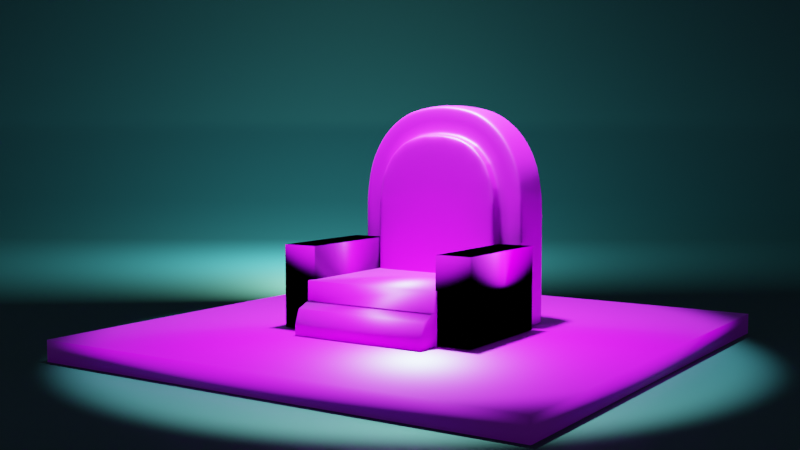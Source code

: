 # Source: kursibatu.blend  (saved by Blender 2.81.16; exported with 4.5.12 LTS)
import bpy
from mathutils import Matrix  # noqa: F401  (used for matrix-valued properties, if any)

bpy.ops.wm.read_factory_settings(use_empty=True)
scene = bpy.context.scene
scene.name = 'Scene'

# ---- collections
col_collection = bpy.data.collections.new('Collection'); scene.collection.children.link(col_collection)

# ---- images (referenced by path relative to the original .blend; pixels are not part of the script)
import os
ASSET_DIR = os.environ.get("B2B_ASSET_DIR", "")  # directory of the original .blend (textures are referenced by path, not embedded)
HERE = os.path.dirname(os.path.abspath(__file__))  # packed textures are extracted next to this script under _unpacked/

def load_image(name, relpath, width, height, colorspace="sRGB"):
    """Load a texture the original file referenced (path relative to the .blend, or extracted next to this script)."""
    p = next((c for c in (os.path.join(HERE, relpath), os.path.join(ASSET_DIR, relpath)) if relpath and os.path.exists(c)), "")
    if p:
        img = bpy.data.images.load(p, check_existing=True)
        img.name = name
    else:  # same state as the original file: an image datablock whose file is absent (Cycles renders it pink)
        img = bpy.data.images.new(name, width, height)
        img.source = "FILE"
        img.filepath = "//" + (relpath or name)
    img.colorspace_settings.name = colorspace
    return img
img_60b7cbd5d8d135001b1cc576323bce64_jpg = load_image('60b7cbd5d8d135001b1cc576323bce64.jpg', '60b7cbd5d8d135001b1cc576323bce64.jpg', 1024, 1024, 'sRGB')

# ---- materials (node trees are filled in below, after node groups)
mat_stone = bpy.data.materials.new('STONE')
mat_material = bpy.data.materials.new('Material')
mat_material.alpha_threshold = 0.0
mat_material.line_color = (0.0, 0.0, 0.0, 1.0)
mat_material_003 = bpy.data.materials.new('Material.003')

# ---- node groups
ng_auto_smooth = bpy.data.node_groups.new('Auto Smooth', 'GeometryNodeTree')
_s = ng_auto_smooth.interface.new_socket(name='Geometry', in_out='OUTPUT', socket_type='NodeSocketGeometry')
_s = ng_auto_smooth.interface.new_socket(name='Geometry', in_out='INPUT', socket_type='NodeSocketGeometry')
_s = ng_auto_smooth.interface.new_socket(name='Angle', in_out='INPUT', socket_type='NodeSocketFloat')
_s.subtype = 'ANGLE'
_s.min_value = 0.0
_s.max_value = 3.142
ng_auto_smooth.is_modifier = True
_N = ng_auto_smooth.nodes; _L = ng_auto_smooth.links
n0 = _N.new('NodeGroupOutput'); n0.name = 'Group Output'; n0.location = (480, -100)
n1 = _N.new('NodeGroupInput'); n1.name = 'Group Input'; n1.location = (-420, -300)
n2 = _N.new('NodeGroupInput'); n2.name = 'Group Input.001'; n2.location = (-60, -100)
n3 = _N.new('GeometryNodeSetShadeSmooth'); n3.name = 'Set Shade Smooth'; n3.location = (120, -100)
n3.domain = 'EDGE'
n4 = _N.new('GeometryNodeSetShadeSmooth'); n4.name = 'Set Shade Smooth.001'; n4.location = (300, -100)
n5 = _N.new('GeometryNodeInputMeshEdgeAngle'); n5.name = 'Edge Angle'; n5.location = (-420, -220)
n6 = _N.new('GeometryNodeInputEdgeSmooth'); n6.name = 'Is Edge Smooth'; n6.location = (-60, -160)
n7 = _N.new('GeometryNodeInputShadeSmooth'); n7.name = 'Is Face Smooth'; n7.location = (-240, -340)
n8 = _N.new('FunctionNodeBooleanMath'); n8.name = 'Boolean Math'; n8.location = (-60, -220)
n9 = _N.new('FunctionNodeCompare'); n9.name = 'Compare'; n9.location = (-240, -180)
n9.operation = 'LESS_EQUAL'
_L.new(n5.outputs[0], n9.inputs[0])
_L.new(n4.outputs[0], n0.inputs[0])
_L.new(n1.outputs[1], n9.inputs[1])
_L.new(n9.outputs[0], n8.inputs[0])
_L.new(n7.outputs[0], n8.inputs[1])
_L.new(n2.outputs[0], n3.inputs[0])
_L.new(n6.outputs[0], n3.inputs[1])
_L.new(n3.outputs[0], n4.inputs[0])
_L.new(n8.outputs[0], n3.inputs[2])
n0.is_active_output = True

# ---- material node trees
mat_stone.use_nodes = True; mat_stone.node_tree.nodes.clear()
_N = mat_stone.node_tree.nodes; _L = mat_stone.node_tree.links
n0 = _N.new('ShaderNodeBsdfPrincipled'); n0.name = 'Principled BSDF'; n0.location = (53, 300)
n0.distribution = 'GGX'
n0.subsurface_method = 'BURLEY'
n0.inputs[3].default_value = 1.45
n0.inputs[27].default_value = (0.0, 0.0, 0.0, 1.0)
n0.inputs[28].default_value = 1.0
n1 = _N.new('ShaderNodeOutputMaterial'); n1.name = 'Material Output'; n1.location = (343, 300)
n2 = _N.new('ShaderNodeTexImage'); n2.name = 'Image Texture'; n2.location = (-488, 294)
n2.image = img_60b7cbd5d8d135001b1cc576323bce64_jpg
n3 = _N.new('ShaderNodeTexCoord'); n3.name = 'Texture Coordinate'; n3.location = (-999, 253)
n4 = _N.new('ShaderNodeMapping'); n4.name = 'Mapping'; n4.location = (-798, 274)
_L.new(n0.outputs[0], n1.inputs[0])
_L.new(n2.outputs[0], n0.inputs[0])
_L.new(n4.outputs[0], n2.inputs[0])
_L.new(n3.outputs[2], n4.inputs[0])
n1.is_active_output = True
mat_material.use_nodes = True; mat_material.node_tree.nodes.clear()
_N = mat_material.node_tree.nodes; _L = mat_material.node_tree.links
n0 = _N.new('ShaderNodeOutputMaterial'); n0.name = 'Material Output'; n0.location = (300, 300)
n1 = _N.new('ShaderNodeBsdfPrincipled'); n1.name = 'Principled BSDF'; n1.location = (10, 300)
n1.distribution = 'GGX'
n1.subsurface_method = 'BURLEY'
n1.inputs[2].default_value = 0.4
n1.inputs[3].default_value = 1.45
n1.inputs[27].default_value = (0.0, 0.0, 0.0, 1.0)
n1.inputs[28].default_value = 1.0
n2 = _N.new('ShaderNodeTexImage'); n2.name = 'Image Texture'; n2.location = (-280, 280)
n2.image = img_60b7cbd5d8d135001b1cc576323bce64_jpg
n3 = _N.new('ShaderNodeMapping'); n3.name = 'Mapping'; n3.location = (-499, 291)
n4 = _N.new('ShaderNodeTexCoord'); n4.name = 'Texture Coordinate'; n4.location = (-740, 257)
_L.new(n1.outputs[0], n0.inputs[0])
_L.new(n2.outputs[0], n1.inputs[0])
_L.new(n3.outputs[0], n2.inputs[0])
_L.new(n4.outputs[2], n3.inputs[0])
n0.is_active_output = True
mat_material_003.use_nodes = True; mat_material_003.node_tree.nodes.clear()
_N = mat_material_003.node_tree.nodes; _L = mat_material_003.node_tree.links
n0 = _N.new('ShaderNodeOutputMaterial'); n0.name = 'Material Output'; n0.location = (300, 300)
n1 = _N.new('ShaderNodeBsdfPrincipled'); n1.name = 'Principled BSDF'; n1.location = (10, 300)
n1.distribution = 'GGX'
n1.subsurface_method = 'BURLEY'
n1.inputs[0].default_value = (0.007291, 0.02129, 0.03741, 1.0)
n1.inputs[3].default_value = 1.45
n1.inputs[27].default_value = (0.0, 0.0, 0.0, 1.0)
n1.inputs[28].default_value = 1.0
_L.new(n1.outputs[0], n0.inputs[0])
n0.is_active_output = True

# ---- world
world_world = bpy.data.worlds.new('World'); scene.world = world_world
world_world.use_nodes = True; world_world.node_tree.nodes.clear()
_N = world_world.node_tree.nodes; _L = world_world.node_tree.links
n0 = _N.new('ShaderNodeOutputWorld'); n0.name = 'World Output'; n0.location = (300, 300)
n1 = _N.new('ShaderNodeBackground'); n1.name = 'Background'; n1.location = (10, 300)
n1.inputs[0].default_value = (0.1147, 0.2141, 0.233, 1.0)
n1.inputs[1].default_value = 0.4
_L.new(n1.outputs[0], n0.inputs[0])
n0.is_active_output = True
world_world.color = (0.05088, 0.05088, 0.05088)
world_world.use_sun_shadow = False
world_world.sun_shadow_jitter_overblur = 0.0

# ---- cameras
cam_camera_001 = bpy.data.cameras.new('Camera.001')

# ---- lights
light_spot = bpy.data.lights.new('Spot', 'SPOT')
light_spot.color = (0.3586, 1.0, 0.7547)
light_spot.transmission_factor = 0.0
light_spot.energy = 2e+04
light_spot.shadow_soft_size = 0.25
light_spot.shadow_maximum_resolution = 0.006
light_spot.use_absolute_resolution = True
light_spot.spot_size = 0.894
light_area = bpy.data.lights.new('Area', 'AREA')
light_area.color = (0.1072, 0.3506, 0.2328)
light_area.transmission_factor = 0.0
light_area.energy = 1.178e+04
light_area.shadow_soft_size = 1.0
light_area.shadow_maximum_resolution = 0.006
light_area.use_absolute_resolution = True
light_area.size = 1.0
light_area.size_y = 1.0

# ---- meshes
me_cube_001 = bpy.data.meshes.new('Cube.001')
me_cube_001.from_pydata([(-0.7287, -1.0, -1.0), (-0.7287, 1.0, -1.0), (0.7287, -1.0, -1.0), (1.0, 1.0, -1.0), (-0.1234, -1.0, 0.7287), (-0.7287, -1.0, 0.1234), (-0.3695, -1.0, 0.6798), (-0.5555, -1.0, 0.5555), (-0.6798, -1.0, 0.3695), (-0.7287, 1.0, 0.1234), (-0.1234, 1.0, 0.7287), (-0.6798, 1.0, 0.3695), (-0.5555, 1.0, 0.5555), (-0.3695, 1.0, 0.6798), (0.7287, -1.0, 0.1234), (0.1234, -1.0, 0.7287), (0.6798, -1.0, 0.3695), (0.5555, -1.0, 0.5555), (0.3695, -1.0, 0.6798), (0.1234, 1.0, 0.7287), (0.7287, 1.0, 0.1234), (0.3695, 1.0, 0.6798), (0.5555, 1.0, 0.5555), (0.6798, 1.0, 0.3695), (-0.4754, -1.0, 0.9353), (-0.1501, -1.0, 1.0), (-0.1501, 1.0, 1.0), (-0.4754, 1.0, 0.9353), (-0.7511, -1.0, 0.7511), (-0.7511, 1.0, 0.7511), (-0.9353, -1.0, 0.4754), (-0.9353, 1.0, 0.4754), (-1.0, -1.0, 0.1501), (-1.0, 1.0, 0.1501), (0.4754, 1.0, 0.9353), (0.1501, 1.0, 1.0), (0.1501, -1.0, 1.0), (0.4754, -1.0, 0.9353), (0.7511, 1.0, 0.7511), (0.7511, -1.0, 0.7511), (0.9353, 1.0, 0.4754), (0.9353, -1.0, 0.4754), (1.0, 1.0, 0.1501), (1.0, -1.0, 0.1501), (1.0, -1.0, -1.0), (-1.0, -1.0, -1.0), (-1.0, 1.0, -1.0), (0.7287, 1.0, -1.0), (-0.7287, -1.512, -1.0), (0.7287, -1.512, -1.0), (-0.3695, -1.512, 0.6798), (-0.1234, -1.512, 0.7287), (-0.5555, -1.512, 0.5555), (-0.6798, -1.512, 0.3695), (-0.7287, -1.512, 0.1234), (0.1234, -1.512, 0.7287), (0.3695, -1.512, 0.6798), (0.5555, -1.512, 0.5555), (0.6798, -1.512, 0.3695), (0.7287, -1.512, 0.1234)], [], [(35, 26, 25, 36), (3, 42, 43, 44), (45, 32, 33, 46), (1, 9, 11, 12, 13, 10, 19, 21, 22, 23, 20, 47), (25, 26, 27, 24), (24, 27, 29, 28), (28, 29, 31, 30), (30, 31, 33, 32), (35, 36, 37, 34), (34, 37, 39, 38), (38, 39, 41, 40), (40, 41, 43, 42), (15, 4, 51, 55), (6, 4, 25, 24), (10, 13, 27, 26), (7, 6, 24, 28), (13, 12, 29, 27), (8, 7, 28, 30), (12, 11, 31, 29), (5, 8, 30, 32), (11, 9, 33, 31), (21, 19, 35, 34), (15, 18, 37, 36), (22, 21, 34, 38), (18, 17, 39, 37), (23, 22, 38, 40), (17, 16, 41, 39), (20, 23, 40, 42), (16, 14, 43, 41), (14, 2, 44, 43), (4, 15, 36, 25), (0, 5, 32, 45), (9, 1, 46, 33), (19, 10, 26, 35), (47, 20, 42, 3), (49, 59, 58, 57, 56, 55, 51, 50, 52, 53, 54, 48), (4, 6, 50, 51), (7, 8, 53, 52), (17, 18, 56, 57), (5, 0, 48, 54), (0, 2, 49, 48), (14, 16, 58, 59), (6, 7, 52, 50), (18, 15, 55, 56), (2, 14, 59, 49), (8, 5, 54, 53), (16, 17, 57, 58)])
me_cube_001.polygons.foreach_set('use_smooth', [True] * 47)
_uv = me_cube_001.uv_layers.new(name='UVMap')
_uv.uv.foreach_set('vector', [0.597, 0.6792, 0.4464, 0.6792, 0.4464, 0.2666, 0.597, 0.2666, 1.839, 0.6792, 1.484, 0.6792, 1.484, 0.2666, 1.839, 0.2666, -0.7955, 0.2666, -0.2188, 0.2666, -0.2188, 0.6792, -0.7955, 0.6792, 0.375, 0.2839, 0.5163, 0.2847, 0.5471, 0.2909, 0.5705, 0.3066, 0.5865, 0.3303, 0.5944, 0.3627, 0.6007, 0.3993, 0.6054, 0.4401, 0.5853, 0.4603, 0.5532, 0.4685, 0.5184, 0.4698, 0.375, 0.4661, 0.4464, 0.2666, 0.4464, 0.6792, 0.2801, 0.6792, 0.2801, 0.2666, 0.2801, 0.2666, 0.2801, 0.6792, 0.1138, 0.6792, 0.1138, 0.2666, 0.1138, 0.2666, 0.1138, 0.6792, -0.05246, 0.6792, -0.05246, 0.2666, -0.05246, 0.2666, -0.05246, 0.6792, -0.2188, 0.6792, -0.2188, 0.2666, 0.597, 0.6792, 0.597, 0.2666, 0.7633, 0.2666, 0.7633, 0.6792, 0.7633, 0.6792, 0.7633, 0.2666, 0.9296, 0.2666, 0.9296, 0.6792, 0.9296, 0.6792, 0.9296, 0.2666, 1.216, 0.2666, 1.216, 0.6792, 1.216, 0.6792, 1.216, 0.2666, 1.484, 0.2666, 1.484, 0.6792, 0.4006, 0.3578, 0.4006, 0.4944, 0.121, 0.4944, 0.121, 0.3578, 0.2281, 0.3346, 0.2039, 0.4576, 0.06995, 0.4442, 0.1019, 0.2816, 0.5944, 0.3627, 0.5865, 0.3303, 0.6169, 0.3156, 0.625, 0.3562, 0.2895, 0.2416, 0.2281, 0.3346, 0.1019, 0.2816, 0.1929, 0.1438, 0.5865, 0.3303, 0.5705, 0.3066, 0.5939, 0.2811, 0.6169, 0.3156, 0.3813, 0.1795, 0.2895, 0.2416, 0.1929, 0.1438, 0.3291, 0.05172, 0.5705, 0.3066, 0.5471, 0.2909, 0.5594, 0.2581, 0.5939, 0.2811, 0.5029, 0.155, 0.3813, 0.1795, 0.3291, 0.05172, 0.4897, 0.01938, 0.5471, 0.2909, 0.5163, 0.2847, 0.5188, 0.25, 0.5594, 0.2581, 0.6054, 0.4401, 0.6007, 0.3993, 0.625, 0.3938, 0.666, 0.4781, 0.2039, 0.581, 0.2281, 0.704, 0.1019, 0.7569, 0.06995, 0.5943, 0.5853, 0.4603, 0.6054, 0.4401, 0.666, 0.4781, 0.6146, 0.4896, 0.2281, 0.704, 0.2895, 0.797, 0.1929, 0.8947, 0.1019, 0.7569, 0.5532, 0.4685, 0.5853, 0.4603, 0.6146, 0.4896, 0.5594, 0.4973, 0.2895, 0.797, 0.3813, 0.8591, 0.3291, 0.9868, 0.1929, 0.8947, 0.5184, 0.4698, 0.5532, 0.4685, 0.5594, 0.4973, 0.5188, 0.5, 0.3813, 0.8591, 0.5029, 0.8836, 0.4897, 1.019, 0.3291, 0.9868, 0.5029, 0.8836, 1.058, 0.8836, 1.058, 1.019, 0.4897, 1.019, 0.2039, 0.4576, 0.2039, 0.581, 0.06995, 0.5943, 0.06995, 0.4442, 1.058, 0.155, 0.5029, 0.155, 0.4897, 0.01938, 1.058, 0.01938, 0.5163, 0.2847, 0.375, 0.2839, 0.375, 0.25, 0.5188, 0.25, 0.6007, 0.3993, 0.5944, 0.3627, 0.625, 0.3562, 0.625, 0.3938, 0.375, 0.4661, 0.5184, 0.4698, 0.5188, 0.5, 0.375, 0.5, 0.2461, 0.6302, 0.2461, 0.2355, 0.2631, 0.149, 0.3062, 0.08364, 0.3708, 0.03997, 0.4562, 0.02277, 0.5419, 0.02277, 0.6273, 0.03997, 0.6919, 0.08364, 0.735, 0.149, 0.752, 0.2355, 0.752, 0.6302, 0.4006, 0.4944, 0.4006, 0.6331, 0.121, 0.6331, 0.121, 0.4944, 0.4006, 0.7568, 0.4006, 0.8806, 0.121, 0.8806, 0.121, 0.7568, 0.4006, 0.09534, 0.4006, 0.2191, 0.121, 0.2191, 0.121, 0.09534, 0.4006, 1.019, 0.4006, 1.641, 0.121, 1.641, 0.121, 1.019, 0.0, 0.0, 0.0, 0.0, 0.0, 0.0, 0.0, 0.0, 0.4006, -0.1671, 0.4006, -0.02837, 0.121, -0.02837, 0.121, -0.1671, 0.4006, 0.6331, 0.4006, 0.7568, 0.121, 0.7568, 0.121, 0.6331, 0.4006, 0.2191, 0.4006, 0.3578, 0.121, 0.3578, 0.121, 0.2191, 0.4006, -0.7885, 0.4006, -0.1671, 0.121, -0.1671, 0.121, -0.7885, 0.4006, 0.8806, 0.4006, 1.019, 0.121, 1.019, 0.121, 0.8806, 0.4006, -0.02837, 0.4006, 0.09534, 0.121, 0.09534, 0.121, -0.02837])
me_cube_001.materials.append(mat_stone)
me_cube_001.use_remesh_fix_poles = True
me_cube_001.use_remesh_preserve_attributes = False
me_cube_001.use_mirror_vertex_groups = False
me_cube_001.update()
me_cube_002 = bpy.data.meshes.new('Cube.002')
me_cube_002.from_pydata([(0.7287, -1.0, -1.0), (0.7287, -1.0, -0.2495), (0.7287, -5.986, -1.0), (0.7287, -5.986, -0.2495), (1.117, -1.0, -1.0), (1.117, -1.0, -0.2495), (1.117, -5.986, -1.0), (1.117, -5.986, -0.2495)], [], [(1, 0, 2, 3), (5, 7, 6, 4), (2, 6, 7, 3), (3, 7, 5, 1), (1, 5, 4, 0), (0, 4, 6, 2)])
me_cube_002.polygons.foreach_set('use_smooth', [True] * 6)
_uv = me_cube_002.uv_layers.new(name='UVMap')
_uv.uv.foreach_set('vector', [-0.127, 0.207, -0.127, 0.05467, 0.873, 0.05467, 0.873, 0.207, 0.1308, 0.1903, 0.1308, 1.202, -0.01972, 1.202, -0.01972, 0.1903, -0.05631, 0.1741, -0.05631, 0.08734, 0.1092, 0.08734, 0.1092, 0.1741, 0.1092, 0.1741, 0.1092, 0.08734, 1.209, 0.08734, 1.209, 0.1741, 0.0, 0.0, 0.0, 0.0, 0.0, 0.0, 0.0, 0.0, 0.0, 0.0, 0.0, 0.0, 0.0, 0.0, 0.0, 0.0])
me_cube_002.materials.append(mat_stone)
me_cube_002.use_remesh_fix_poles = True
me_cube_002.use_remesh_preserve_attributes = False
me_cube_002.use_mirror_vertex_groups = False
me_cube_002.update()
me_plane_006 = bpy.data.meshes.new('Plane.006')
me_plane_006.from_pydata([(-1.0, -1.0, 0.0), (1.0, -1.0, 0.0), (-1.0, 1.0, 0.0), (1.0, 1.0, 0.0), (-1.0, 1.0, 0.3348), (1.0, 1.0, 0.3348), (-1.0, -1.0, 0.1192), (-1.0, -0.7845, 0.3348), (-1.0, -0.9369, 0.2717), (1.0, -0.7845, 0.3348), (1.0, -1.0, 0.1192), (1.0, -0.9369, 0.2717), (1.0, 1.0, 0.5428), (-1.0, 1.0, 0.5428), (1.0, -0.7845, 0.5428), (-1.0, -0.7845, 0.5428)], [], [(0, 2, 3, 1), (0, 1, 10, 6), (1, 3, 5, 9, 11, 10), (5, 4, 13, 12), (3, 2, 4, 5), (6, 10, 11, 8), (8, 11, 9, 7), (2, 0, 6, 8, 7, 4), (15, 14, 12, 13), (4, 7, 15, 13), (7, 9, 14, 15), (9, 5, 12, 14)])
me_plane_006.polygons.foreach_set('use_smooth', [True] * 12)
_uv = me_plane_006.uv_layers.new(name='UVMap')
_uv.uv.foreach_set('vector', [0.2513, 0.232, 0.2513, 0.7294, 0.7487, 0.7294, 0.7487, 0.232, -0.1142, 0.8489, -0.1142, -0.151, -0.05535, -0.151, -0.05535, 0.8489, 0.4952, 0.003317, 0.4952, 1.003, 0.3299, 1.003, 0.3299, 0.1111, 0.3611, 0.03488, 0.4364, 0.003317, 0.7487, 0.7294, 0.2513, 0.7294, 0.2513, 0.7294, 0.7487, 0.7294, 0.7487, 0.7294, 0.2513, 0.7294, 0.2513, 0.7294, 0.7487, 0.7294, -0.05535, 0.8489, -0.05535, -0.151, 0.02614, -0.151, 0.02614, 0.8489, 0.02614, 0.8489, 0.02614, -0.151, 0.1076, -0.151, 0.1076, 0.8489, 0.2269, 0.003317, 0.2269, 1.003, 0.168, 1.003, 0.09276, 0.9715, 0.06158, 0.8954, 0.06158, 0.003317, 0.2513, 0.2856, 0.7487, 0.2856, 0.7487, 0.7294, 0.2513, 0.7294, 0.06158, 0.003317, 0.06158, 0.8954, -0.04117, 0.8954, -0.04117, 0.003317, 0.8508, 0.131, -0.1492, 0.131, -0.1492, 0.02574, 0.8508, 0.02574, 0.3299, 0.1111, 0.3299, 1.003, 0.2271, 1.003, 0.2271, 0.1111])
me_plane_006.materials.append(mat_stone)
me_plane_006.use_remesh_fix_poles = True
me_plane_006.use_remesh_preserve_attributes = False
me_plane_006.use_mirror_vertex_groups = False
me_plane_006.update()
me_plane_007 = bpy.data.meshes.new('Plane.007')
me_plane_007.from_pydata([(-1.0, -1.0, 0.0), (1.0, -1.0, 0.0), (-1.0, 1.0, 0.0), (1.0, 1.0, 0.0), (-1.0, 1.0, -0.1017), (-1.0, -1.0, -0.1017), (1.0, -1.0, -0.1017), (1.0, 1.0, -0.1017)], [], [(0, 1, 3, 2), (3, 7, 4, 2), (0, 5, 6, 1), (1, 6, 7, 3), (2, 4, 5, 0)])
me_plane_007.polygons.foreach_set('use_smooth', [True] * 5)
_uv = me_plane_007.uv_layers.new(name='UVMap')
_uv.uv.foreach_set('vector', [0.9911, 0.9935, 0.003274, 0.9935, 0.003274, -0.006327, 0.9911, -0.006327, 0.6356, 0.5296, 0.6625, 0.539, 0.4692, 0.6647, 0.4691, 0.6406, 0.3653, 0.4847, 0.3437, 0.4726, 0.5341, 0.3453, 0.5301, 0.3739, 0.5301, 0.3739, 0.5341, 0.3453, 0.6625, 0.539, 0.6356, 0.5296, 0.4691, 0.6406, 0.4692, 0.6647, 0.3437, 0.4726, 0.3653, 0.4847])
me_plane_007.materials.append(mat_material)
me_plane_007.use_remesh_fix_poles = True
me_plane_007.use_remesh_preserve_attributes = False
me_plane_007.use_mirror_vertex_groups = False
me_plane_007.update()
me_plane_008 = bpy.data.meshes.new('Plane.008')
me_plane_008.from_pydata([(-1.0, -1.0, 0.0), (1.0, -1.0, 0.0), (-1.0, 1.0, 0.5193), (1.0, 1.0, 0.5193), (-1.077, 0.7247, -4.55e-08), (-1.044, 0.916, 0.09437), (-1.069, 0.83, 0.02764), (0.9561, 0.916, 0.09437), (0.9235, 0.7247, -4.55e-08), (0.9308, 0.83, 0.02764), (-1.038, 0.9276, 0.1095), (-1.0, 1.0, 0.3228), (-1.011, 0.9788, 0.2111), (1.0, 1.0, 0.3228), (0.9621, 0.9276, 0.1095), (0.9889, 0.9788, 0.2111)], [], [(5, 7, 14, 10), (11, 13, 3, 2), (7, 5, 6, 9), (9, 6, 4, 8), (13, 11, 12, 15), (15, 12, 10, 14), (0, 1, 8, 4)])
me_plane_008.polygons.foreach_set('use_smooth', [True] * 7)
_uv = me_plane_008.uv_layers.new(name='UVMap')
_uv.uv.foreach_set('vector', [0.0, 1.0, 1.0, 1.0, 1.0, 1.0, 0.0, 1.0, 0.0, 1.0, 1.0, 1.0, 1.0, 1.0, 0.0, 1.0, 1.0, 1.0, 0.0, 1.0, 0.006318, 1.0, 1.0, 1.0, 1.0, 1.0, 0.006318, 1.0, 0.0, 0.9355, 1.0, 0.9355, 1.0, 1.0, 0.0, 1.0, 0.0, 1.0, 0.9945, 1.0, 0.9945, 1.0, 0.0, 1.0, 0.0, 1.0, 1.0, 1.0, 0.0, 0.0, 1.0, 0.0, 1.0, 0.9355, 0.0, 0.9355])
me_plane_008.materials.append(mat_material_003)
me_plane_008.use_remesh_fix_poles = True
me_plane_008.use_remesh_preserve_attributes = False
me_plane_008.use_mirror_vertex_groups = False
me_plane_008.update()

# ---- objects
ob_cube = bpy.data.objects.new('Cube', me_cube_001)
ob_cube_001 = bpy.data.objects.new('Cube.001', me_cube_002)
ob_plane = bpy.data.objects.new('Plane', me_plane_006)
ob_plane_001 = bpy.data.objects.new('Plane.001', me_plane_007)
ob_plane_002 = bpy.data.objects.new('Plane.002', me_plane_008)
ob_spot = bpy.data.objects.new('Spot', light_spot)
ob_camera = bpy.data.objects.new('Camera', cam_camera_001)
ob_area = bpy.data.objects.new('Area', light_area)

# ---- transforms, parenting, visibility, modifiers, constraints
ob_cube.location = (0.0, 0.0, 1.178)
ob_cube.scale = (1.0, 0.2566, 1.168)
ob_cube.lineart.crease_threshold = 0.0
_m = ob_cube.modifiers.new('Bevel', 'BEVEL')
_m.width = 1.11
_m.width_pct = 1.11
_m.segments = 2
_m.limit_method = 'NONE'
_m = ob_cube.modifiers.new('Subdivision', 'SUBSURF')
_m.uv_smooth = 'PRESERVE_CORNERS'
_m.levels = 2
_m.show_only_control_edges = False
_m = ob_cube.modifiers.new('Auto Smooth', 'NODES')
_m.node_group = ng_auto_smooth
_gi = [s.identifier for s in ng_auto_smooth.interface.items_tree if s.item_type == 'SOCKET' and s.in_out == 'INPUT']
_m[_gi[1]] = 0.5829  # Angle
ob_cube_001.location = (0.0, 0.0, 1.178)
ob_cube_001.scale = (1.0, 0.2566, 1.168)
ob_cube_001.lineart.crease_threshold = 0.0
_m = ob_cube_001.modifiers.new('Mirror', 'MIRROR')
_m = ob_cube_001.modifiers.new('Mirror.002', 'MIRROR')
_m = ob_cube_001.modifiers.new('Mirror.001', 'MIRROR')
ob_plane.location = (0.0, -0.8382, 0.0)
ob_plane.scale = (0.7477, 1.0, 1.0)
ob_plane.lineart.crease_threshold = 0.0
ob_plane_001.location = (0.0, -0.6443, 0.0)
ob_plane_001.scale = (2.676, 2.717, 2.676)
ob_plane_001.lineart.crease_threshold = 0.0
ob_plane_002.location = (4.664, -3.024, -0.2229)
ob_plane_002.rotation_euler = (0.0, -0.0, 0.5611)
ob_plane_002.scale = (23.66, 22.56, 23.66)
ob_plane_002.lineart.crease_threshold = 0.0
ob_spot.location = (0.0, -0.7921, 7.386)
ob_spot.lineart.crease_threshold = 0.0
ob_camera.location = (6.265, -10.52, 2.06)
ob_camera.rotation_euler = (1.487, -3.225e-06, 0.5844)
ob_camera.lineart.crease_threshold = 0.0
ob_area.location = (-4.984, 4.198, 2.719)
ob_area.rotation_euler = (-0.6506, -0.2475, -2.769)
ob_area.lineart.crease_threshold = 0.0

# ---- collection membership
col_collection.objects.link(ob_cube)
col_collection.objects.link(ob_cube_001)
col_collection.objects.link(ob_plane)
col_collection.objects.link(ob_plane_001)
col_collection.objects.link(ob_plane_002)
col_collection.objects.link(ob_spot)
col_collection.objects.link(ob_camera)
col_collection.objects.link(ob_area)

# ---- scene / render settings (as saved in the file)
scene.camera = ob_camera
scene.frame_start = 1; scene.frame_end = 250; scene.frame_set(1)
scene.render.engine = 'CYCLES'
scene.cycles.use_denoising = False
scene.cycles.samples = 128
scene.cycles.sampling_pattern = 'TABULATED_SOBOL'
scene.cycles.use_adaptive_sampling = False
scene.cycles.use_light_tree = False
scene.view_settings.view_transform = 'Filmic'
bpy.context.view_layer.update()

